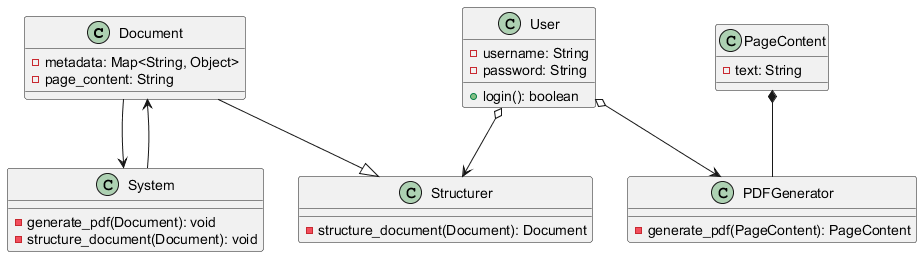

The diagram above was rendered by PlantUML. Its source (embedded in the PNG):
@startuml

class Document {
    - metadata: Map<String, Object>
    - page_content: String
}

class PageContent {
    - text: String
}

class User {
    - username: String
    - password: String
    + login(): boolean
}

class System {
    - generate_pdf(Document): void
    - structure_document(Document): void
}

Document --> System
System --> Document

class PDFGenerator {
    - generate_pdf(PageContent): PageContent
}

class Structurer {
    - structure_document(Document): Document
}

PageContent *-- PDFGenerator
Document --|> Structurer
User o--> PDFGenerator
User o--> Structurer

@enduml